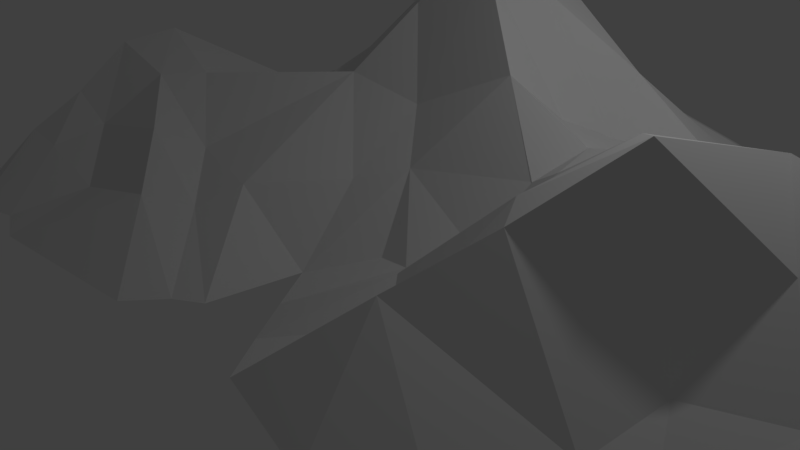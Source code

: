 # Source: Low_Poly_mountain_16_Tenth_range_.blend  (saved by Blender 2.77.0; exported with 4.5.12 LTS)
import bpy
from mathutils import Matrix  # noqa: F401  (used for matrix-valued properties, if any)

bpy.ops.wm.read_factory_settings(use_empty=True)
scene = bpy.context.scene
scene.name = 'Scene'

# ---- collections
col_collection_1 = bpy.data.collections.new('Collection 1'); scene.collection.children.link(col_collection_1)

# ---- world
world_world = bpy.data.worlds.new('World'); scene.world = world_world
world_world.color = (0.05088, 0.05088, 0.05088)
world_world.use_sun_shadow = False
world_world.sun_shadow_jitter_overblur = 0.0
world_world.cycles.sampling_method = 'MANUAL'

# ---- cameras
cam_camera = bpy.data.cameras.new('Camera')
cam_camera.clip_end = 100.0
cam_camera.lens = 35.0
cam_camera.sensor_width = 32.0
cam_camera.sensor_height = 18.0
cam_camera.ortho_scale = 7.314
cam_camera.dof.focus_distance = 0.0
cam_camera.dof.aperture_fstop = 128.0

# ---- lights
light_lamp = bpy.data.lights.new('Lamp', 'POINT')
light_lamp.transmission_factor = 0.0
light_lamp.cutoff_distance = 30.0
light_lamp.energy = 100.0
light_lamp.shadow_buffer_clip_start = 1.001
light_lamp.shadow_soft_size = 0.1
light_lamp.shadow_maximum_resolution = 0.006
light_lamp.use_absolute_resolution = True

# ---- meshes
me_cone_001 = bpy.data.meshes.new('Cone.001')
me_cone_001.from_pydata([(0.0, 3.29, -1.845), (0.0, 2.227, -1.169), (0.5805, 2.69, -1.845), (-0.5805, 2.988, -1.845), (1.062, 2.369, -0.9225), (-1.265, 2.471, -0.9225), (1.161, 3.051, -1.845), (0.0, 1.485, 0.3312), (-2.65, 2.689, -1.845), (2.49, 2.122, -0.9225), (1.22, 1.205, -0.09921), (-2.293, 1.969, -0.9225), (-1.417, 1.205, 0.0), (3.255, 2.599, -1.845), (0.0, 0.7425, 1.292), (-3.23, 2.501, -1.845), (3.07, 1.389, -0.7209), (1.801, 0.9259, -0.1256), (0.5805, 0.4629, 1.292), (-3.408, 1.389, -0.9225), (-1.998, 0.9259, 0.0), (-1.159, 0.4629, 0.9225), (3.836, 2.2, -1.845), (-0.4184, 0.0, 1.66), (-4.309, 1.852, -1.845), (4.509, 1.224, -1.845), (3.214, 0.7607, -0.6369), (1.944, 0.2977, 0.3456), (0.7239, -0.1652, 1.292), (-3.954, 1.224, -1.845), (-3.017, 0.7607, -0.9225), (-2.141, 0.2977, 0.0), (-1.302, -0.1652, 0.9225), (0.3222, -0.669, 1.531), (-0.9005, -0.669, 0.9225), (4.95, 1.021, -1.87), (3.357, 0.1325, -0.5498), (2.088, -0.3304, -0.2879), (1.686, -0.8342, -0.03197), (-4.405, 0.5954, -1.845), (-3.16, 0.1325, -0.5449), (-2.285, -0.3304, 0.0), (-1.883, -0.8342, -0.2616), (4.95, 0.1797, -1.16), (3.771, 0.07608, -0.7633), (1.284, -1.338, 0.5332), (-0.239, -1.338, -0.1739), (-1.481, -1.338, 0.0), (5.531, 0.8225, -1.87), (2.386, -1.298, -0.06112), (-3.304, -0.4957, -0.9225), (-2.902, -0.9994, -0.603), (-2.5, -1.503, -0.6455), (5.531, -0.4069, -1.16), (3.294, -1.149, -0.0874), (0.3222, -2.007, -0.7011), (-0.3222, -2.384, -0.9225), (4.95, -0.8699, -0.45), (6.111, 0.4291, -1.87), (3.474, -0.6939, -0.2428), (2.093, -1.867, -0.3813), (2.57, -2.057, -0.06609), (2.098, -1.877, -0.3864), (6.635, -0.6865, -1.16), (5.695, -1.149, -0.08762), (3.886, -1.892, 0.4885), (0.5696, -2.724, -1.58), (4.95, -1.612, 0.26), (7.377, 0.2407, -1.87), (3.742, -2.52, 0.7923), (1.125, -2.851, -1.447), (1.764, -2.421, -1.137), (2.427, -2.685, -0.45), (7.216, -0.9661, -1.16), (6.487, -1.429, -0.45), (5.692, -1.892, 0.26), (4.95, -2.355, 0.9028), (8.364, -0.1535, -1.87), (2.829, -3.045, 0.07405), (4.144, -3.024, 1.008), (1.527, -3.354, -1.16), (8.563, -1.131, -1.87), (7.359, -1.594, -1.561), (6.631, -2.057, -0.1656), (5.835, -2.52, 0.7333), (5.433, -3.024, 0.26), (-0.2306, -3.328, -1.87), (0.1711, -3.964, -1.87), (1.928, -3.858, -1.431), (3.23, -3.693, 0.1181), (4.95, -3.693, -0.7391), (0.5728, -4.587, -1.87), (8.546, -1.759, -1.87), (7.503, -2.222, -1.16), (6.774, -2.685, -0.09963), (6.372, -3.345, -0.1407), (5.971, -3.693, -0.45), (0.9746, -5.184, -1.87), (2.33, -4.362, -0.6622), (4.628, -4.362, -1.16), (5.272, -4.362, -1.16), (9.011, -2.388, -1.87), (7.646, -2.851, -0.8027), (7.244, -3.354, -1.405), (6.842, -3.858, -1.16), (6.441, -4.362, -0.7805), (2.605, -5.556, -1.87), (4.306, -5.406, -1.87), (4.95, -5.311, -1.87), (5.594, -5.604, -1.87), (9.049, -3.016, -1.87), (8.521, -3.52, -1.87), (7.728, -4.229, -1.87), (7.326, -5.328, -1.87), (6.239, -5.44, -1.87), (-5.588, -0.05618, -1.87), (-4.427, -5.285, -1.87), (-7.168, -3.016, -1.87), (-0.8095, -4.816, -1.87), (-5.007, 0.5424, -1.87), (-6.519, -4.397, -1.87), (-7.25, -1.131, -1.87), (-0.4438, -4.587, -1.87), (-3.782, -5.542, -1.87), (-5.007, -0.4069, -1.3), (-4.427, -0.1274, -1.3), (-6.92, -3.851, -1.87), (-5.715, -5.031, -1.87), (-7.621, -2.388, -1.87), (-6.168, 0.04182, -1.87), (-1.336, -3.354, -1.017), (-1.737, -3.858, -1.3), (-1.211, -5.299, -1.87), (-3.724, -4.362, -1.491), (-5.588, -0.6865, -0.9369), (-5.971, -3.354, -1.3), (-6.598, -2.851, -1.08), (-5.071, -5.468, -1.87), (-6.117, -4.825, -1.87), (-7.582, -1.759, -1.87), (-7.132, -0.5031, -1.87), (-2.139, -4.362, -1.101), (-4.749, -4.362, -1.161), (-5.007, -1.149, -0.73), (-4.139, -0.8699, -0.9103), (-5.795, -3.858, -1.3), (-5.393, -4.362, -1.063), (-6.455, -1.978, -1.3), (-6.312, -1.594, -1.539), (-6.168, -0.9661, -1.3), (-2.467, -3.189, -0.886), (-2.869, -3.693, -0.5653), (-4.427, -3.693, -0.912), (-5.588, -1.429, -0.4847), (-5.473, -3.189, -0.73), (-5.874, -2.685, -0.4766), (-5.071, -3.693, -0.5497), (-4.089, -1.612, -0.16), (-5.007, -1.892, -0.16), (-5.731, -2.057, -0.73), (-3.365, -2.52, -0.16), (-3.767, -3.024, -0.16), (-4.749, -3.024, 0.1342), (-5.151, -2.52, -0.01675), (-4.427, -2.355, 0.2809)], [], [(0, 1, 2), (3, 1, 0), (2, 1, 4), (3, 5, 1), (2, 4, 6), (1, 7, 4), (8, 5, 3), (5, 7, 1), (6, 4, 9), (4, 7, 10), (8, 11, 5), (5, 12, 7), (6, 9, 13), (9, 4, 10), (7, 14, 10), (15, 11, 8), (5, 11, 12), (12, 14, 7), (13, 9, 16), (9, 10, 17), (10, 14, 18), (15, 19, 11), (11, 20, 12), (12, 21, 14), (13, 16, 22), (9, 17, 16), (10, 18, 17), (14, 23, 18), (24, 19, 15), (19, 20, 11), (20, 21, 12), (21, 23, 14), (22, 16, 25), (16, 17, 26), (17, 18, 27), (18, 23, 28), (29, 19, 24), (30, 20, 19), (31, 21, 20), (32, 23, 21), (25, 16, 26), (26, 17, 27), (27, 18, 28), (28, 23, 33), (29, 30, 19), (30, 31, 20), (31, 32, 21), (34, 23, 32), (26, 35, 25), (36, 26, 27), (27, 28, 37), (38, 28, 33), (33, 23, 34), (39, 30, 29), (30, 40, 31), (41, 32, 31), (42, 34, 32), (43, 35, 26), (36, 27, 37), (36, 44, 26), (37, 28, 38), (38, 33, 45), (46, 33, 34), (39, 40, 30), (40, 41, 31), (42, 32, 41), (47, 34, 42), (43, 26, 44), (35, 43, 48), (36, 37, 59), (36, 59, 44), (49, 37, 38), (49, 38, 45), (45, 33, 46), (46, 34, 47), (50, 41, 40), (51, 42, 41), (52, 47, 42), (43, 44, 57), (48, 43, 53), (59, 37, 49), (59, 57, 44), (49, 54, 59), (49, 45, 62, 60), (55, 45, 46), (56, 46, 47), (51, 41, 50), (51, 52, 42), (48, 53, 58), (43, 57, 53), (60, 61, 49), (56, 55, 46), (62, 45, 55, 60), (54, 57, 59), (58, 53, 63), (53, 57, 64), (49, 65, 54), (61, 60, 71), (61, 65, 49), (86, 55, 56), (54, 67, 57), (58, 63, 68), (63, 53, 64), (57, 67, 64), (54, 65, 67), (61, 69, 65), (66, 55, 86), (71, 72, 61), (68, 63, 73), (63, 64, 74), (64, 67, 75), (65, 76, 67), (72, 69, 61), (69, 76, 65), (86, 70, 66), (70, 72, 71), (68, 73, 77), (63, 74, 73), (64, 75, 74), (67, 76, 75), (78, 69, 72), (79, 76, 69), (80, 72, 70), (77, 73, 81), (73, 74, 82), (74, 75, 83), (75, 76, 84), (80, 78, 72), (78, 79, 69), (85, 76, 79), (87, 80, 70), (81, 73, 82), (82, 74, 83), (83, 75, 84), (84, 76, 85), (80, 88, 78), (89, 79, 78), (90, 85, 79), (87, 70, 86), (91, 80, 87), (81, 82, 92), (93, 82, 83), (83, 84, 94), (95, 84, 85), (91, 88, 80), (88, 89, 78), (90, 79, 89), (96, 85, 90), (92, 82, 93), (93, 83, 94), (94, 84, 95), (95, 85, 96), (97, 88, 91), (98, 89, 88), (99, 90, 89), (100, 96, 90), (92, 93, 101), (93, 94, 102), (103, 94, 95), (104, 95, 96), (97, 98, 88), (99, 89, 98), (99, 100, 90), (105, 96, 100), (101, 93, 102), (102, 94, 103), (104, 103, 95), (104, 96, 105), (106, 98, 97), (107, 99, 98), (108, 100, 99), (109, 105, 100), (101, 102, 110), (111, 102, 103), (112, 103, 104), (113, 104, 105), (107, 98, 106), (108, 99, 107), (109, 100, 108), (114, 105, 109), (110, 102, 111), (111, 103, 112), (112, 104, 113), (113, 105, 114), (115, 124, 119), (119, 125, 39), (86, 130, 122), (122, 131, 118), (123, 133, 116), (115, 134, 124), (119, 124, 125), (39, 125, 40), (120, 135, 126), (126, 136, 117), (117, 136, 128), (129, 134, 115), (86, 56, 130), (122, 130, 131), (118, 131, 141), (118, 141, 132), (132, 141, 123), (123, 141, 133), (116, 133, 142), (124, 134, 143), (124, 144, 125), (125, 144, 40), (120, 145, 135), (126, 135, 136), (116, 142, 137), (137, 146, 127), (138, 145, 120), (127, 146, 138), (128, 136, 147), (139, 148, 121), (128, 147, 139), (121, 149, 140), (140, 149, 129), (129, 149, 134), (56, 47, 130), (131, 130, 150), (131, 151, 141), (141, 151, 133), (142, 133, 152), (124, 143, 144), (134, 153, 143), (40, 144, 50), (135, 145, 154), (135, 155, 136), (137, 142, 146), (138, 146, 145), (136, 155, 147), (139, 147, 148), (121, 148, 149), (149, 153, 134), (130, 47, 150), (131, 150, 151), (133, 151, 152), (142, 152, 156), (143, 157, 144), (153, 158, 143), (144, 157, 50), (135, 154, 155), (145, 156, 154), (142, 156, 146), (146, 156, 145), (147, 155, 159), (148, 147, 159), (148, 153, 149), (47, 160, 150), (150, 161, 151), (151, 161, 152), (152, 162, 156), (143, 158, 157), (159, 158, 153), (50, 157, 51), (154, 163, 155), (156, 162, 154), (155, 163, 159), (148, 159, 153), (52, 160, 47), (150, 160, 161), (152, 161, 162), (158, 164, 157), (159, 163, 158), (157, 164, 51), (154, 162, 163), (52, 51, 160), (160, 164, 161), (161, 164, 162), (163, 164, 158), (51, 164, 160), (162, 164, 163), (60, 55, 71), (71, 55, 70), (70, 55, 66)])
me_cone_001.use_remesh_preserve_volume = False
me_cone_001.use_remesh_preserve_attributes = False
me_cone_001.use_mirror_vertex_groups = False
me_cone_001.update()

# ---- objects
ob_cone_001 = bpy.data.objects.new('Cone.001', me_cone_001)
ob_lamp = bpy.data.objects.new('Lamp', light_lamp)
ob_camera = bpy.data.objects.new('Camera', cam_camera)

# ---- transforms, parenting, visibility, modifiers, constraints
ob_cone_001.location = (0.0, 2.355, 1.89)
ob_cone_001.lineart.crease_threshold = 0.0
ob_lamp.location = (4.076, 1.005, 5.904)
ob_lamp.rotation_euler = (0.6503, 0.05522, 1.866)
ob_lamp.lock_rotations_4d = False
ob_lamp.empty_display_type = 'ARROWS'
ob_lamp.color = (0.0, 0.0, 0.0, 0.0)
ob_lamp.lineart.crease_threshold = 0.0
ob_camera.location = (7.481, -6.508, 5.344)
ob_camera.rotation_euler = (1.109, 0.01082, 0.8149)
ob_camera.lock_rotations_4d = False
ob_camera.empty_display_type = 'ARROWS'
ob_camera.color = (0.0, 0.0, 0.0, 0.0)
ob_camera.display_type = 'WIRE'
ob_camera.lineart.crease_threshold = 0.0

# ---- collection membership
col_collection_1.objects.link(ob_cone_001)
col_collection_1.objects.link(ob_lamp)
col_collection_1.objects.link(ob_camera)

# ---- scene / render settings (as saved in the file)
scene.camera = ob_camera
scene.frame_start = 1; scene.frame_end = 250; scene.frame_set(1)
scene.render.engine = 'BLENDER_EEVEE_NEXT'
scene.render.resolution_percentage = 50
scene.render.dither_intensity = 0.0
scene.cycles.use_denoising = False
scene.cycles.samples = 128
scene.cycles.sampling_pattern = 'TABULATED_SOBOL'
scene.cycles.light_sampling_threshold = 0.0
scene.cycles.use_adaptive_sampling = False
scene.cycles.use_light_tree = False
scene.cycles.blur_glossy = 0.0
scene.cycles.sample_clamp_indirect = 0.0
scene.view_settings.view_transform = 'Standard'
bpy.context.view_layer.update()
